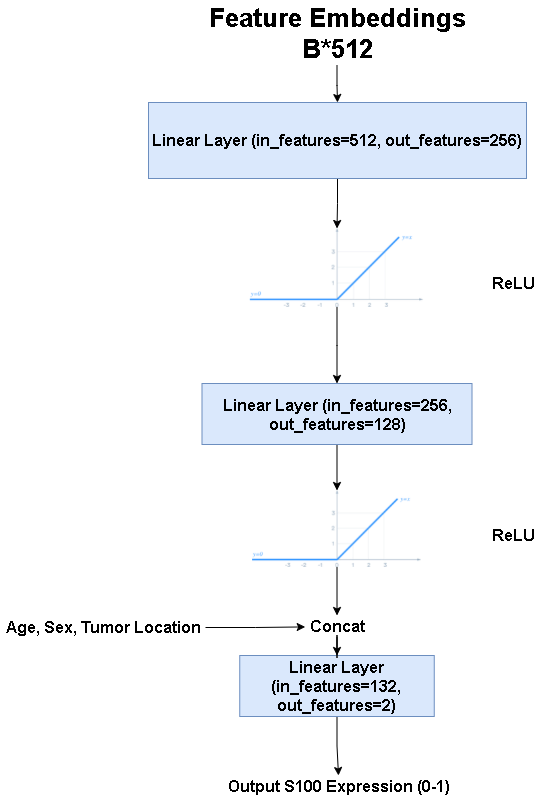

The diagram above was exported from draw.io. Its source (the exported page's mxGraphModel, read from the mxfile embedded in the PNG):
<mxGraphModel dx="2490" dy="913" grid="0" gridSize="1" guides="1" tooltips="1" connect="1" arrows="1" fold="1" page="1" pageScale="1" pageWidth="827" pageHeight="1169" math="0" shadow="0">
  <root>
    <mxCell id="0" />
    <mxCell id="1" parent="0" />
    <mxCell id="2" style="edgeStyle=orthogonalEdgeStyle;rounded=0;orthogonalLoop=1;jettySize=auto;html=1;fontSize=16;fontStyle=1" edge="1" source="3" target="7" parent="1">
      <mxGeometry relative="1" as="geometry" />
    </mxCell>
    <mxCell id="3" value="&lt;span style=&quot;background-color: rgb(218 , 232 , 252)&quot;&gt;Linear Layer (in_features=512, out_features=256)&lt;/span&gt;" style="rounded=0;whiteSpace=wrap;html=1;fontSize=16;fillColor=#dae8fc;fontStyle=1;labelBackgroundColor=default;strokeColor=#6c8ebf;" vertex="1" parent="1">
      <mxGeometry x="151" y="930" width="378" height="76" as="geometry" />
    </mxCell>
    <mxCell id="4" value="" style="edgeStyle=orthogonalEdgeStyle;rounded=0;orthogonalLoop=1;jettySize=auto;html=1;fontSize=16;fontStyle=1" edge="1" source="5" target="16" parent="1">
      <mxGeometry relative="1" as="geometry" />
    </mxCell>
    <mxCell id="5" value="Linear Layer (in_features=256, out_features=128)" style="rounded=0;whiteSpace=wrap;html=1;fontSize=16;fillColor=#dae8fc;fontStyle=1;strokeColor=#6c8ebf;" vertex="1" parent="1">
      <mxGeometry x="204.5" y="1211" width="270" height="61" as="geometry" />
    </mxCell>
    <mxCell id="6" style="edgeStyle=orthogonalEdgeStyle;rounded=0;orthogonalLoop=1;jettySize=auto;html=1;entryX=0.5;entryY=0;entryDx=0;entryDy=0;fontSize=16;fontStyle=1" edge="1" source="7" target="5" parent="1">
      <mxGeometry relative="1" as="geometry" />
    </mxCell>
    <mxCell id="7" value="" style="shape=image;verticalLabelPosition=bottom;labelBackgroundColor=#ffffff;verticalAlign=top;aspect=fixed;imageAspect=0;image=https://miro.medium.com/max/1400/0*n_ZGycAljU90iweS.png;fontSize=16;fontStyle=1" vertex="1" parent="1">
      <mxGeometry x="252.84" y="1056" width="173.34" height="79" as="geometry" />
    </mxCell>
    <mxCell id="8" value="ReLU" style="text;html=1;align=center;verticalAlign=middle;resizable=0;points=[];autosize=1;strokeColor=none;fillColor=none;fontSize=16;fontStyle=1" vertex="1" parent="1">
      <mxGeometry x="490" y="1100" width="51" height="22" as="geometry" />
    </mxCell>
    <mxCell id="9" value="" style="edgeStyle=orthogonalEdgeStyle;rounded=0;orthogonalLoop=1;jettySize=auto;html=1;fontSize=16;fontStyle=1" edge="1" source="10" target="18" parent="1">
      <mxGeometry relative="1" as="geometry" />
    </mxCell>
    <mxCell id="10" value="Linear Layer (in_features=132, out_features=2)" style="rounded=0;whiteSpace=wrap;html=1;fontSize=16;fillColor=#dae8fc;fontStyle=1;strokeColor=#6c8ebf;" vertex="1" parent="1">
      <mxGeometry x="242.25" y="1483" width="194.5" height="61" as="geometry" />
    </mxCell>
    <mxCell id="11" style="edgeStyle=orthogonalEdgeStyle;rounded=0;orthogonalLoop=1;jettySize=auto;html=1;fontSize=16;entryX=0.003;entryY=0.519;entryDx=0;entryDy=0;entryPerimeter=0;fontStyle=1" edge="1" source="12" target="14" parent="1">
      <mxGeometry relative="1" as="geometry">
        <mxPoint x="311.57144601004484" y="1330.1429181780136" as="targetPoint" />
      </mxGeometry>
    </mxCell>
    <mxCell id="12" value="Age, Sex, Tumor Location" style="text;html=1;align=center;verticalAlign=middle;resizable=0;points=[];autosize=1;strokeColor=none;fillColor=none;fontSize=16;fontStyle=1" vertex="1" parent="1">
      <mxGeometry x="3" y="1444" width="205" height="22" as="geometry" />
    </mxCell>
    <mxCell id="13" style="edgeStyle=orthogonalEdgeStyle;rounded=0;orthogonalLoop=1;jettySize=auto;html=1;entryX=0.5;entryY=0;entryDx=0;entryDy=0;fontSize=16;fontStyle=1" edge="1" source="14" target="10" parent="1">
      <mxGeometry relative="1" as="geometry" />
    </mxCell>
    <mxCell id="14" value="Concat" style="text;html=1;align=center;verticalAlign=middle;resizable=0;points=[];autosize=1;strokeColor=none;fillColor=none;fontSize=16;fontStyle=1" vertex="1" parent="1">
      <mxGeometry x="307.5" y="1443" width="64" height="22" as="geometry" />
    </mxCell>
    <mxCell id="15" value="" style="edgeStyle=orthogonalEdgeStyle;rounded=0;orthogonalLoop=1;jettySize=auto;html=1;fontSize=16;fontStyle=1" edge="1" source="16" target="14" parent="1">
      <mxGeometry relative="1" as="geometry" />
    </mxCell>
    <mxCell id="16" value="" style="shape=image;verticalLabelPosition=bottom;labelBackgroundColor=#ffffff;verticalAlign=top;aspect=fixed;imageAspect=0;image=https://miro.medium.com/max/1400/0*n_ZGycAljU90iweS.png;fontSize=16;fontStyle=1" vertex="1" parent="1">
      <mxGeometry x="255.03" y="1318" width="168.95" height="77" as="geometry" />
    </mxCell>
    <mxCell id="17" value="ReLU" style="text;html=1;align=center;verticalAlign=middle;resizable=0;points=[];autosize=1;strokeColor=none;fillColor=none;fontSize=16;fontStyle=1" vertex="1" parent="1">
      <mxGeometry x="490" y="1352" width="51" height="22" as="geometry" />
    </mxCell>
    <mxCell id="18" value="Output S100 Expression (0-1)" style="text;html=1;align=center;verticalAlign=middle;resizable=0;points=[];autosize=1;strokeColor=none;fillColor=none;fontSize=16;fontStyle=1" vertex="1" parent="1">
      <mxGeometry x="224.51" y="1603" width="233" height="22" as="geometry" />
    </mxCell>
    <mxCell id="19" value="" style="edgeStyle=orthogonalEdgeStyle;rounded=0;orthogonalLoop=1;jettySize=auto;html=1;fontSize=16;fontStyle=1" edge="1" source="20" target="3" parent="1">
      <mxGeometry relative="1" as="geometry" />
    </mxCell>
    <mxCell id="20" value="&lt;span style=&quot;font-size: 26px&quot;&gt;&lt;font style=&quot;font-size: 26px&quot;&gt;Feature Embeddings&lt;br&gt;B*512&lt;br&gt;&lt;/font&gt;&lt;/span&gt;" style="text;html=1;align=center;verticalAlign=middle;resizable=0;points=[];autosize=1;strokeColor=none;fillColor=none;fontSize=26;fontStyle=1" vertex="1" parent="1">
      <mxGeometry x="205.5" y="828" width="268" height="65" as="geometry" />
    </mxCell>
  </root>
</mxGraphModel>